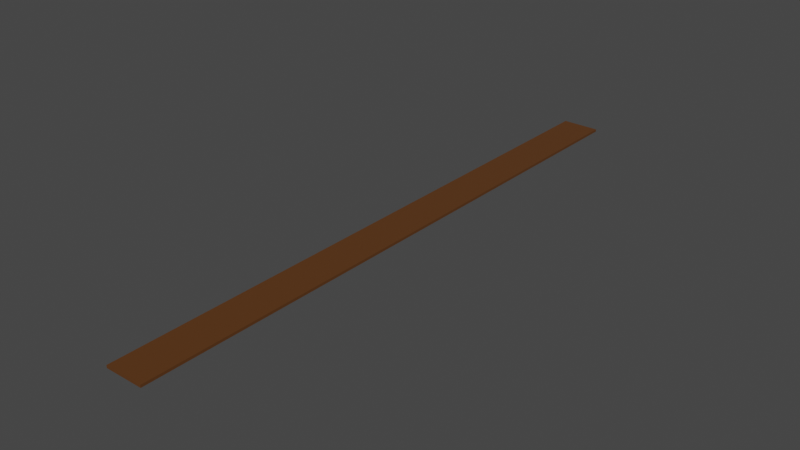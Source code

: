 # Source: Ruler1.blend  (saved by Blender 3.2.14; exported with 4.5.12 LTS)
import bpy
from mathutils import Matrix  # noqa: F401  (used for matrix-valued properties, if any)

bpy.ops.wm.read_factory_settings(use_empty=True)
scene = bpy.context.scene
scene.name = 'Scene'

# ---- collections
col_collection = bpy.data.collections.new('Collection'); scene.collection.children.link(col_collection)

# ---- materials (node trees are filled in below, after node groups)
mat_wood1ruler1 = bpy.data.materials.new('Wood1Ruler1')
mat_wood1ruler1.use_transparent_shadow = False

# ---- material node trees
mat_wood1ruler1.use_nodes = True; mat_wood1ruler1.node_tree.nodes.clear()
_N = mat_wood1ruler1.node_tree.nodes; _L = mat_wood1ruler1.node_tree.links
n0 = _N.new('ShaderNodeBsdfPrincipled'); n0.name = 'Principled BSDF'; n0.location = (10, 300)
n0.distribution = 'GGX'
n0.subsurface_method = 'RANDOM_WALK_SKIN'
n0.inputs[0].default_value = (0.1095, 0.03955, 0.008568, 1.0)
n0.inputs[3].default_value = 1.45
n0.inputs[27].default_value = (0.0, 0.0, 0.0, 1.0)
n0.inputs[28].default_value = 1.0
n1 = _N.new('ShaderNodeOutputMaterial'); n1.name = 'Material Output'; n1.location = (300, 300)
_L.new(n0.outputs[0], n1.inputs[0])
n1.is_active_output = True

# ---- world
world_world = bpy.data.worlds.new('World'); scene.world = world_world
world_world.use_nodes = True; world_world.node_tree.nodes.clear()
_N = world_world.node_tree.nodes; _L = world_world.node_tree.links
n0 = _N.new('ShaderNodeOutputWorld'); n0.name = 'World Output'; n0.location = (300, 300)
n1 = _N.new('ShaderNodeBackground'); n1.name = 'Background'; n1.location = (10, 300)
n1.inputs[0].default_value = (0.05088, 0.05088, 0.05088, 1.0)
_L.new(n1.outputs[0], n0.inputs[0])
n0.is_active_output = True
world_world.color = (0.05088, 0.05088, 0.05088)
world_world.use_sun_shadow = False
world_world.sun_shadow_jitter_overblur = 0.0

# ---- meshes
me_cube_001 = bpy.data.meshes.new('Cube.001')
me_cube_001.from_pydata([(0.01923, 0.3074, 0.00129), (-0.01923, 0.3074, 0.00129), (0.01923, 0.3074, -0.00129), (-0.01923, 0.3074, -0.00129), (0.01923, -0.3074, 0.00129), (-0.01923, -0.3074, 0.00129), (0.01923, -0.3074, -0.00129), (-0.01923, -0.3074, -0.00129)], [], [(0, 2, 3, 1), (2, 6, 7, 3), (6, 4, 5, 7), (4, 0, 1, 5), (2, 0, 4, 6), (7, 5, 1, 3)])
_uv = me_cube_001.uv_layers.new(name='UVMap')
_uv.uv.foreach_set('vector', [0.375, 0.0, 0.375, 0.25, 0.625, 0.25, 0.625, 0.0, 0.375, 0.25, 0.375, 0.5, 0.625, 0.5, 0.625, 0.25, 0.375, 0.5, 0.375, 0.75, 0.625, 0.75, 0.625, 0.5, 0.375, 0.75, 0.375, 1.0, 0.625, 1.0, 0.625, 0.75, 0.125, 0.5, 0.125, 0.75, 0.375, 0.75, 0.375, 0.5, 0.625, 0.5, 0.625, 0.75, 0.875, 0.75, 0.875, 0.5])
me_cube_001.materials.append(mat_wood1ruler1)
me_cube_001.update()

# ---- objects
ob_ruler1 = bpy.data.objects.new('Ruler1', me_cube_001)

# ---- transforms, parenting, visibility, modifiers, constraints
ob_ruler1.location = (0.0, 0.0, 0.0)

# ---- collection membership
col_collection.objects.link(ob_ruler1)

# ---- scene / render settings (as saved in the file)
scene.frame_start = 1; scene.frame_end = 250; scene.frame_set(1)
scene.render.engine = 'BLENDER_EEVEE_NEXT'
scene.cycles.sampling_pattern = 'TABULATED_SOBOL'
scene.cycles.use_light_tree = False
scene.view_settings.view_transform = 'Filmic'
bpy.context.view_layer.update()

# ---- added for rendering (the .blend has no active camera and no usable light): camera, sun
cam_auto = bpy.data.cameras.new('AutoCamera')
cam_auto.lens = 50.0
cam_auto.sensor_width = 36.0
cam_auto.clip_end = 1000.0
ob_auto_camera = bpy.data.objects.new('AutoCamera', cam_auto)
scene.collection.objects.link(ob_auto_camera)
ob_auto_camera.location = (0.570002, -0.684002, 0.456001)
ob_auto_camera.rotation_euler = (1.09748, -7.21219e-08, 0.694738)
scene.camera = ob_auto_camera
light_auto_sun = bpy.data.lights.new('AutoSun', 'SUN')
light_auto_sun.energy = 3.0
light_auto_sun.angle = 0.0523599
ob_auto_sun = bpy.data.objects.new('AutoSun', light_auto_sun)
scene.collection.objects.link(ob_auto_sun)
ob_auto_sun.rotation_euler = (0.872665, 0.174533, 0.523599)
bpy.context.view_layer.update()
